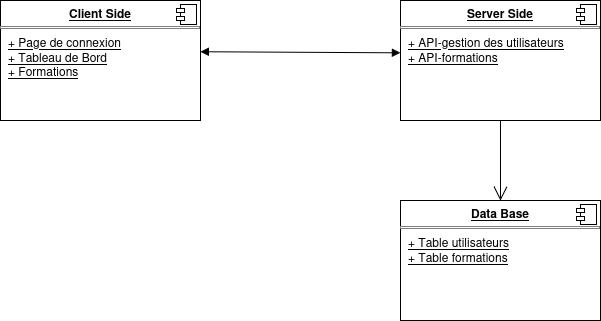

The diagram above was exported from draw.io. Its source (the exported page's mxGraphModel, read from the mxfile embedded in the PNG):
<mxGraphModel dx="794" dy="443" grid="1" gridSize="10" guides="1" tooltips="1" connect="1" arrows="1" fold="1" page="1" pageScale="1" pageWidth="850" pageHeight="1100" math="0" shadow="0">
  <root>
    <mxCell id="0" />
    <mxCell id="1" parent="0" />
    <mxCell id="-JWG5p3Vmz0efcFEwPgQ-6" value="&lt;p style=&quot;margin:0px;margin-top:6px;text-align:center;&quot;&gt;&lt;b&gt;Client Side&lt;br&gt;&lt;/b&gt;&lt;/p&gt;&lt;hr size=&quot;1&quot; style=&quot;border-style:solid;&quot;&gt;&lt;p style=&quot;margin:0px;margin-left:8px;&quot;&gt;+ Page de connexion&lt;br&gt;+ Tableau de Bord&lt;/p&gt;&lt;p style=&quot;margin:0px;margin-left:8px;&quot;&gt;+ Formations &lt;br&gt;&lt;/p&gt;&lt;p style=&quot;margin:0px;margin-left:8px;&quot;&gt;&lt;br&gt;&lt;/p&gt;&lt;p style=&quot;margin:0px;margin-left:8px;&quot;&gt;&lt;br&gt;&lt;/p&gt;" style="align=left;overflow=fill;html=1;dropTarget=0;whiteSpace=wrap;strokeColor=default;verticalAlign=top;spacingLeft=2;spacingRight=12;spacingTop=8;fontFamily=Helvetica;fontSize=12;fontColor=default;fontStyle=4;fillColor=default;" vertex="1" parent="1">
      <mxGeometry x="80" y="40" width="200" height="120" as="geometry" />
    </mxCell>
    <mxCell id="-JWG5p3Vmz0efcFEwPgQ-7" value="" style="shape=component;jettyWidth=8;jettyHeight=4;strokeColor=default;align=left;verticalAlign=top;spacingLeft=2;spacingRight=12;spacingTop=8;fontFamily=Helvetica;fontSize=12;fontColor=default;fontStyle=4;fillColor=default;" vertex="1" parent="-JWG5p3Vmz0efcFEwPgQ-6">
      <mxGeometry x="1" width="20" height="20" relative="1" as="geometry">
        <mxPoint x="-24" y="4" as="offset" />
      </mxGeometry>
    </mxCell>
    <mxCell id="-JWG5p3Vmz0efcFEwPgQ-8" value="&lt;p style=&quot;margin:0px;margin-top:6px;text-align:center;&quot;&gt;&lt;b&gt;Server Side&lt;br&gt;&lt;/b&gt;&lt;/p&gt;&lt;hr size=&quot;1&quot; style=&quot;border-style:solid;&quot;&gt;&lt;p style=&quot;margin:0px;margin-left:8px;&quot;&gt;+ API-gestion des utilisateurs&lt;/p&gt;&lt;p style=&quot;margin:0px;margin-left:8px;&quot;&gt;+ API-formations&lt;/p&gt;&lt;p style=&quot;margin:0px;margin-left:8px;&quot;&gt;&lt;br&gt;&lt;/p&gt;" style="align=left;overflow=fill;html=1;dropTarget=0;whiteSpace=wrap;strokeColor=default;verticalAlign=top;spacingLeft=2;spacingRight=12;spacingTop=8;fontFamily=Helvetica;fontSize=12;fontColor=default;fontStyle=4;fillColor=default;" vertex="1" parent="1">
      <mxGeometry x="480" y="40" width="200" height="120" as="geometry" />
    </mxCell>
    <mxCell id="-JWG5p3Vmz0efcFEwPgQ-9" value="" style="shape=component;jettyWidth=8;jettyHeight=4;strokeColor=default;align=left;verticalAlign=top;spacingLeft=2;spacingRight=12;spacingTop=8;fontFamily=Helvetica;fontSize=12;fontColor=default;fontStyle=4;fillColor=default;" vertex="1" parent="-JWG5p3Vmz0efcFEwPgQ-8">
      <mxGeometry x="1" width="20" height="20" relative="1" as="geometry">
        <mxPoint x="-24" y="4" as="offset" />
      </mxGeometry>
    </mxCell>
    <mxCell id="-JWG5p3Vmz0efcFEwPgQ-10" value="&lt;p style=&quot;margin:0px;margin-top:6px;text-align:center;&quot;&gt;&lt;b&gt;Data Base&lt;br&gt;&lt;/b&gt;&lt;/p&gt;&lt;hr size=&quot;1&quot; style=&quot;border-style:solid;&quot;&gt;&lt;p style=&quot;margin:0px;margin-left:8px;&quot;&gt;+ Table utilisateurs&lt;/p&gt;&lt;p style=&quot;margin:0px;margin-left:8px;&quot;&gt;+ Table formations&lt;/p&gt;" style="align=left;overflow=fill;html=1;dropTarget=0;whiteSpace=wrap;strokeColor=default;verticalAlign=top;spacingLeft=2;spacingRight=12;spacingTop=8;fontFamily=Helvetica;fontSize=12;fontColor=default;fontStyle=4;fillColor=default;" vertex="1" parent="1">
      <mxGeometry x="480" y="240" width="200" height="120" as="geometry" />
    </mxCell>
    <mxCell id="-JWG5p3Vmz0efcFEwPgQ-11" value="" style="shape=component;jettyWidth=8;jettyHeight=4;strokeColor=default;align=left;verticalAlign=top;spacingLeft=2;spacingRight=12;spacingTop=8;fontFamily=Helvetica;fontSize=12;fontColor=default;fontStyle=4;fillColor=default;" vertex="1" parent="-JWG5p3Vmz0efcFEwPgQ-10">
      <mxGeometry x="1" width="20" height="20" relative="1" as="geometry">
        <mxPoint x="-24" y="4" as="offset" />
      </mxGeometry>
    </mxCell>
    <mxCell id="-JWG5p3Vmz0efcFEwPgQ-12" value="" style="endArrow=block;startArrow=block;endFill=1;startFill=1;html=1;rounded=0;fontFamily=Helvetica;fontSize=12;fontColor=default;fontStyle=4;exitX=1;exitY=0.427;exitDx=0;exitDy=0;exitPerimeter=0;entryX=0;entryY=0.436;entryDx=0;entryDy=0;entryPerimeter=0;" edge="1" parent="1" source="-JWG5p3Vmz0efcFEwPgQ-6" target="-JWG5p3Vmz0efcFEwPgQ-8">
      <mxGeometry width="160" relative="1" as="geometry">
        <mxPoint x="330" y="240" as="sourcePoint" />
        <mxPoint x="430" y="90" as="targetPoint" />
      </mxGeometry>
    </mxCell>
    <mxCell id="-JWG5p3Vmz0efcFEwPgQ-14" value="" style="endArrow=open;endFill=1;endSize=12;html=1;rounded=0;fontFamily=Helvetica;fontSize=12;fontColor=default;fontStyle=4;exitX=0.5;exitY=1;exitDx=0;exitDy=0;entryX=0.5;entryY=0;entryDx=0;entryDy=0;" edge="1" parent="1" source="-JWG5p3Vmz0efcFEwPgQ-8" target="-JWG5p3Vmz0efcFEwPgQ-10">
      <mxGeometry width="160" relative="1" as="geometry">
        <mxPoint x="330" y="240" as="sourcePoint" />
        <mxPoint x="490" y="240" as="targetPoint" />
      </mxGeometry>
    </mxCell>
  </root>
</mxGraphModel>